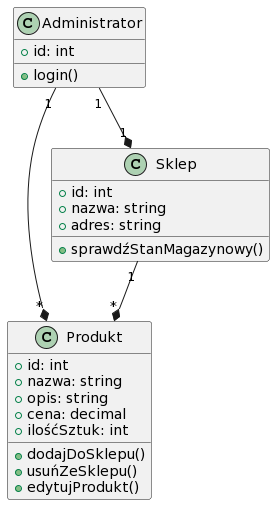

The diagram above was rendered by PlantUML. Its source (embedded in the PNG):
@startuml
class Administrator {
    + id: int
    + login()
}

class Produkt {
    + id: int
    + nazwa: string
    + opis: string
    + cena: decimal
    + ilośćSztuk: int
    + dodajDoSklepu()
    + usuńZeSklepu()
    + edytujProdukt()
}

class Sklep {
    + id: int
    + nazwa: string
    + adres: string
    + sprawdźStanMagazynowy()
}

Administrator "1" --* "1" Sklep
Administrator "1" --* "*" Produkt
Sklep "1" --* "*" Produkt
@enduml